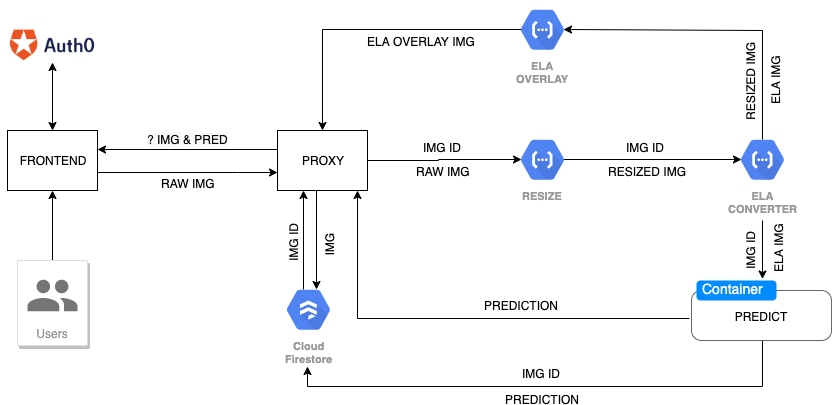

The diagram above was exported from draw.io. Its source (the exported page's mxGraphModel, read from the mxfile embedded in the PNG):
<mxGraphModel dx="1246" dy="636" grid="1" gridSize="10" guides="1" tooltips="1" connect="1" arrows="1" fold="1" page="1" pageScale="1" pageWidth="1169" pageHeight="827" math="0" shadow="0">
  <root>
    <mxCell id="0" />
    <mxCell id="1" parent="0" />
    <mxCell id="8F3MfS_gorPb8GMeemhZ-18" style="edgeStyle=orthogonalEdgeStyle;rounded=0;orthogonalLoop=1;jettySize=auto;html=1;exitX=0;exitY=0.5;exitDx=0;exitDy=0;" parent="1" edge="1">
      <mxGeometry relative="1" as="geometry">
        <mxPoint x="510" y="379" as="sourcePoint" />
        <mxPoint x="330" y="379" as="targetPoint" />
      </mxGeometry>
    </mxCell>
    <mxCell id="8F3MfS_gorPb8GMeemhZ-30" value="&lt;span style=&quot;background-color: rgb(248 , 249 , 250)&quot;&gt;? IMG &amp;amp; PRED&lt;/span&gt;" style="text;html=1;align=center;verticalAlign=middle;resizable=0;points=[];;labelBackgroundColor=#ffffff;" parent="8F3MfS_gorPb8GMeemhZ-18" vertex="1" connectable="0">
      <mxGeometry relative="1" as="geometry">
        <mxPoint y="-11" as="offset" />
      </mxGeometry>
    </mxCell>
    <mxCell id="8F3MfS_gorPb8GMeemhZ-27" style="edgeStyle=orthogonalEdgeStyle;rounded=0;orthogonalLoop=1;jettySize=auto;html=1;exitX=1;exitY=0.5;exitDx=0;exitDy=0;entryX=0.175;entryY=0.5;entryDx=0;entryDy=0;startArrow=none;startFill=0;entryPerimeter=0;" parent="1" source="8F3MfS_gorPb8GMeemhZ-7" target="tHIhlj-qePP4Gl4g7DXQ-2" edge="1">
      <mxGeometry relative="1" as="geometry">
        <mxPoint x="720" y="390" as="targetPoint" />
      </mxGeometry>
    </mxCell>
    <mxCell id="8F3MfS_gorPb8GMeemhZ-29" value="RAW IMG" style="text;html=1;align=center;verticalAlign=middle;resizable=0;points=[];;labelBackgroundColor=#ffffff;" parent="8F3MfS_gorPb8GMeemhZ-27" vertex="1" connectable="0">
      <mxGeometry x="0.0333" y="-4" relative="1" as="geometry">
        <mxPoint x="-4" y="7" as="offset" />
      </mxGeometry>
    </mxCell>
    <mxCell id="8F3MfS_gorPb8GMeemhZ-63" value="IMG ID" style="text;html=1;align=center;verticalAlign=middle;resizable=0;points=[];;labelBackgroundColor=#ffffff;" parent="8F3MfS_gorPb8GMeemhZ-27" vertex="1" connectable="0">
      <mxGeometry x="-0.0333" y="2" relative="1" as="geometry">
        <mxPoint y="-11" as="offset" />
      </mxGeometry>
    </mxCell>
    <mxCell id="8F3MfS_gorPb8GMeemhZ-33" style="edgeStyle=orthogonalEdgeStyle;rounded=0;orthogonalLoop=1;jettySize=auto;html=1;exitX=0.5;exitY=1;exitDx=0;exitDy=0;entryX=0.5;entryY=0.16;entryDx=0;entryDy=0;entryPerimeter=0;startArrow=none;startFill=0;" parent="1" edge="1">
      <mxGeometry relative="1" as="geometry">
        <mxPoint x="549" y="420" as="sourcePoint" />
        <mxPoint x="549" y="519" as="targetPoint" />
      </mxGeometry>
    </mxCell>
    <mxCell id="8F3MfS_gorPb8GMeemhZ-34" value="IMG" style="text;html=1;align=center;verticalAlign=middle;resizable=0;points=[];;labelBackgroundColor=#ffffff;horizontal=0;" parent="8F3MfS_gorPb8GMeemhZ-33" vertex="1" connectable="0">
      <mxGeometry x="0.0909" y="-3" relative="1" as="geometry">
        <mxPoint x="15" as="offset" />
      </mxGeometry>
    </mxCell>
    <mxCell id="8F3MfS_gorPb8GMeemhZ-7" value="PROXY" style="rounded=0;whiteSpace=wrap;html=1;" parent="1" vertex="1">
      <mxGeometry x="510" y="360" width="90" height="60" as="geometry" />
    </mxCell>
    <mxCell id="8F3MfS_gorPb8GMeemhZ-14" value="" style="edgeStyle=orthogonalEdgeStyle;rounded=0;orthogonalLoop=1;jettySize=auto;html=1;exitX=1;exitY=0.5;exitDx=0;exitDy=0;entryX=0;entryY=0.5;entryDx=0;entryDy=0;" parent="1" edge="1">
      <mxGeometry relative="1" as="geometry">
        <mxPoint x="330" y="402" as="sourcePoint" />
        <mxPoint x="510" y="402" as="targetPoint" />
        <Array as="points">
          <mxPoint x="470" y="402" />
          <mxPoint x="470" y="402" />
        </Array>
      </mxGeometry>
    </mxCell>
    <mxCell id="8F3MfS_gorPb8GMeemhZ-17" value="RAW IMG" style="text;html=1;align=center;verticalAlign=middle;resizable=0;points=[];;labelBackgroundColor=#ffffff;" parent="8F3MfS_gorPb8GMeemhZ-14" vertex="1" connectable="0">
      <mxGeometry x="0.0333" y="-6" relative="1" as="geometry">
        <mxPoint x="-3" y="4" as="offset" />
      </mxGeometry>
    </mxCell>
    <mxCell id="8F3MfS_gorPb8GMeemhZ-43" style="edgeStyle=orthogonalEdgeStyle;rounded=0;orthogonalLoop=1;jettySize=auto;html=1;exitX=0.5;exitY=0;exitDx=0;exitDy=0;entryX=0.5;entryY=1;entryDx=0;entryDy=0;startArrow=classic;startFill=1;entryPerimeter=0;" parent="1" source="8F3MfS_gorPb8GMeemhZ-9" edge="1">
      <mxGeometry relative="1" as="geometry">
        <mxPoint x="285" y="292" as="targetPoint" />
      </mxGeometry>
    </mxCell>
    <mxCell id="8F3MfS_gorPb8GMeemhZ-9" value="FRONTEND" style="rounded=0;whiteSpace=wrap;html=1;" parent="1" vertex="1">
      <mxGeometry x="240" y="360" width="90" height="60" as="geometry" />
    </mxCell>
    <mxCell id="8F3MfS_gorPb8GMeemhZ-50" style="edgeStyle=orthogonalEdgeStyle;rounded=0;orthogonalLoop=1;jettySize=auto;html=1;exitX=0.825;exitY=0.5;exitDx=0;exitDy=0;entryX=0.175;entryY=0.5;entryDx=0;entryDy=0;startArrow=none;startFill=0;exitPerimeter=0;entryPerimeter=0;" parent="1" source="tHIhlj-qePP4Gl4g7DXQ-2" target="tHIhlj-qePP4Gl4g7DXQ-3" edge="1">
      <mxGeometry relative="1" as="geometry">
        <mxPoint x="830" y="390" as="sourcePoint" />
        <mxPoint x="940" y="390" as="targetPoint" />
      </mxGeometry>
    </mxCell>
    <mxCell id="8F3MfS_gorPb8GMeemhZ-51" value="RESIZED IMG" style="text;html=1;align=center;verticalAlign=middle;resizable=0;points=[];;labelBackgroundColor=#ffffff;" parent="8F3MfS_gorPb8GMeemhZ-50" vertex="1" connectable="0">
      <mxGeometry x="-0.0727" relative="1" as="geometry">
        <mxPoint y="11" as="offset" />
      </mxGeometry>
    </mxCell>
    <mxCell id="8F3MfS_gorPb8GMeemhZ-65" value="IMG ID" style="text;html=1;align=center;verticalAlign=middle;resizable=0;points=[];;labelBackgroundColor=#ffffff;" parent="8F3MfS_gorPb8GMeemhZ-50" vertex="1" connectable="0">
      <mxGeometry x="-0.0909" y="1" relative="1" as="geometry">
        <mxPoint y="-12" as="offset" />
      </mxGeometry>
    </mxCell>
    <mxCell id="8F3MfS_gorPb8GMeemhZ-35" style="edgeStyle=orthogonalEdgeStyle;rounded=0;orthogonalLoop=1;jettySize=auto;html=1;exitX=0.5;exitY=0.16;exitDx=0;exitDy=0;exitPerimeter=0;entryX=0.5;entryY=1;entryDx=0;entryDy=0;startArrow=none;startFill=0;" parent="1" edge="1">
      <mxGeometry relative="1" as="geometry">
        <mxPoint x="536" y="519" as="sourcePoint" />
        <mxPoint x="536" y="420" as="targetPoint" />
      </mxGeometry>
    </mxCell>
    <mxCell id="8F3MfS_gorPb8GMeemhZ-36" value="IMG ID" style="text;html=1;align=center;verticalAlign=middle;resizable=0;points=[];;labelBackgroundColor=#ffffff;horizontal=0;" parent="8F3MfS_gorPb8GMeemhZ-35" vertex="1" connectable="0">
      <mxGeometry x="-0.0505" relative="1" as="geometry">
        <mxPoint x="-11" as="offset" />
      </mxGeometry>
    </mxCell>
    <mxCell id="8F3MfS_gorPb8GMeemhZ-31" value="Cloud&#10;Firestore" style="html=1;fillColor=#5184F3;strokeColor=none;verticalAlign=top;labelPosition=center;verticalLabelPosition=bottom;align=center;spacingTop=-6;fontSize=11;fontStyle=1;fontColor=#999999;shape=mxgraph.gcp2.hexIcon;prIcon=cloud_firestore" parent="1" vertex="1">
      <mxGeometry x="508" y="510" width="66" height="58.5" as="geometry" />
    </mxCell>
    <mxCell id="8F3MfS_gorPb8GMeemhZ-41" style="edgeStyle=orthogonalEdgeStyle;rounded=0;orthogonalLoop=1;jettySize=auto;html=1;exitX=0.5;exitY=0;exitDx=0;exitDy=0;startArrow=none;startFill=0;" parent="1" source="8F3MfS_gorPb8GMeemhZ-39" target="8F3MfS_gorPb8GMeemhZ-9" edge="1">
      <mxGeometry relative="1" as="geometry" />
    </mxCell>
    <mxCell id="8F3MfS_gorPb8GMeemhZ-39" value="Users" style="strokeColor=#dddddd;shadow=1;strokeWidth=1;rounded=1;absoluteArcSize=1;arcSize=2;labelPosition=center;verticalLabelPosition=middle;align=center;verticalAlign=bottom;spacingLeft=0;fontColor=#999999;fontSize=12;whiteSpace=wrap;spacingBottom=2;" parent="1" vertex="1">
      <mxGeometry x="250" y="490" width="70" height="85" as="geometry" />
    </mxCell>
    <mxCell id="8F3MfS_gorPb8GMeemhZ-40" value="" style="dashed=0;connectable=0;html=1;fillColor=#757575;strokeColor=none;shape=mxgraph.gcp2.users;part=1;" parent="8F3MfS_gorPb8GMeemhZ-39" vertex="1">
      <mxGeometry x="0.5" width="50" height="31.5" relative="1" as="geometry">
        <mxPoint x="-25" y="19.25" as="offset" />
      </mxGeometry>
    </mxCell>
    <mxCell id="8F3MfS_gorPb8GMeemhZ-44" value="" style="shape=image;imageAspect=0;aspect=fixed;verticalLabelPosition=bottom;verticalAlign=top;image=data:image/png,(base64 omitted: 3560 chars);" parent="1" vertex="1">
      <mxGeometry x="232.7" y="240" width="104.6" height="70" as="geometry" />
    </mxCell>
    <mxCell id="8F3MfS_gorPb8GMeemhZ-52" style="edgeStyle=orthogonalEdgeStyle;rounded=0;orthogonalLoop=1;jettySize=auto;html=1;startArrow=none;startFill=0;" parent="1" edge="1">
      <mxGeometry relative="1" as="geometry">
        <mxPoint x="995" y="450" as="sourcePoint" />
        <mxPoint x="995" y="508.5" as="targetPoint" />
      </mxGeometry>
    </mxCell>
    <mxCell id="8F3MfS_gorPb8GMeemhZ-53" value="ELA IMG" style="text;html=1;align=center;verticalAlign=middle;resizable=0;points=[];;labelBackgroundColor=#ffffff;horizontal=0;" parent="8F3MfS_gorPb8GMeemhZ-52" vertex="1" connectable="0">
      <mxGeometry x="0.1152" relative="1" as="geometry">
        <mxPoint x="15" y="-5" as="offset" />
      </mxGeometry>
    </mxCell>
    <mxCell id="8F3MfS_gorPb8GMeemhZ-66" value="IMG ID" style="text;html=1;align=center;verticalAlign=middle;resizable=0;points=[];;labelBackgroundColor=#ffffff;horizontal=0;" parent="8F3MfS_gorPb8GMeemhZ-52" vertex="1" connectable="0">
      <mxGeometry x="-0.1186" y="1" relative="1" as="geometry">
        <mxPoint x="-14" y="4" as="offset" />
      </mxGeometry>
    </mxCell>
    <mxCell id="8F3MfS_gorPb8GMeemhZ-55" style="edgeStyle=orthogonalEdgeStyle;rounded=0;orthogonalLoop=1;jettySize=auto;html=1;exitX=0.5;exitY=0.16;exitDx=0;exitDy=0;entryX=0.825;entryY=0.5;entryDx=0;entryDy=0;startArrow=none;startFill=0;exitPerimeter=0;entryPerimeter=0;" parent="1" source="tHIhlj-qePP4Gl4g7DXQ-3" target="tHIhlj-qePP4Gl4g7DXQ-6" edge="1">
      <mxGeometry relative="1" as="geometry">
        <mxPoint x="995" y="360" as="sourcePoint" />
        <mxPoint x="830" y="260" as="targetPoint" />
        <Array as="points">
          <mxPoint x="995" y="260" />
        </Array>
      </mxGeometry>
    </mxCell>
    <mxCell id="8F3MfS_gorPb8GMeemhZ-56" value="ELA IMG" style="text;html=1;align=center;verticalAlign=middle;resizable=0;points=[];;labelBackgroundColor=#ffffff;horizontal=0;" parent="8F3MfS_gorPb8GMeemhZ-55" vertex="1" connectable="0">
      <mxGeometry x="-0.6151" relative="1" as="geometry">
        <mxPoint x="12" as="offset" />
      </mxGeometry>
    </mxCell>
    <mxCell id="8F3MfS_gorPb8GMeemhZ-57" value="RESIZED IMG" style="text;html=1;align=center;verticalAlign=middle;resizable=0;points=[];;labelBackgroundColor=#ffffff;horizontal=0;" parent="8F3MfS_gorPb8GMeemhZ-55" vertex="1" connectable="0">
      <mxGeometry x="-0.6226" y="3" relative="1" as="geometry">
        <mxPoint x="-10" as="offset" />
      </mxGeometry>
    </mxCell>
    <mxCell id="8F3MfS_gorPb8GMeemhZ-60" style="edgeStyle=orthogonalEdgeStyle;rounded=0;orthogonalLoop=1;jettySize=auto;html=1;exitX=0.5;exitY=1;exitDx=0;exitDy=0;startArrow=none;startFill=0;" parent="1" edge="1">
      <mxGeometry relative="1" as="geometry">
        <mxPoint x="995" y="566" as="sourcePoint" />
        <mxPoint x="540" y="596" as="targetPoint" />
        <Array as="points">
          <mxPoint x="995" y="616" />
          <mxPoint x="540" y="616" />
          <mxPoint x="540" y="596" />
        </Array>
      </mxGeometry>
    </mxCell>
    <mxCell id="8F3MfS_gorPb8GMeemhZ-61" value="PREDICTION" style="text;html=1;align=center;verticalAlign=middle;resizable=0;points=[];;labelBackgroundColor=#ffffff;" parent="8F3MfS_gorPb8GMeemhZ-60" vertex="1" connectable="0">
      <mxGeometry x="0.1319" y="2" relative="1" as="geometry">
        <mxPoint x="26" y="10" as="offset" />
      </mxGeometry>
    </mxCell>
    <mxCell id="8F3MfS_gorPb8GMeemhZ-62" value="IMG ID" style="text;html=1;align=center;verticalAlign=middle;resizable=0;points=[];;labelBackgroundColor=#ffffff;" parent="8F3MfS_gorPb8GMeemhZ-60" vertex="1" connectable="0">
      <mxGeometry x="-0.0604" y="-2" relative="1" as="geometry">
        <mxPoint x="-25" y="-12" as="offset" />
      </mxGeometry>
    </mxCell>
    <mxCell id="8F3MfS_gorPb8GMeemhZ-67" style="edgeStyle=orthogonalEdgeStyle;rounded=0;orthogonalLoop=1;jettySize=auto;html=1;startArrow=none;startFill=0;exitX=-0.014;exitY=0.633;exitDx=0;exitDy=0;exitPerimeter=0;" parent="1" source="tHIhlj-qePP4Gl4g7DXQ-7" edge="1">
      <mxGeometry relative="1" as="geometry">
        <mxPoint x="590" y="420" as="targetPoint" />
        <mxPoint x="920" y="539" as="sourcePoint" />
      </mxGeometry>
    </mxCell>
    <mxCell id="8F3MfS_gorPb8GMeemhZ-68" value="PREDICTION" style="text;html=1;align=center;verticalAlign=middle;resizable=0;points=[];;labelBackgroundColor=#ffffff;" parent="8F3MfS_gorPb8GMeemhZ-67" vertex="1" connectable="0">
      <mxGeometry x="-0.2658" y="-1" relative="1" as="geometry">
        <mxPoint y="-13" as="offset" />
      </mxGeometry>
    </mxCell>
    <mxCell id="8F3MfS_gorPb8GMeemhZ-58" style="edgeStyle=orthogonalEdgeStyle;rounded=0;orthogonalLoop=1;jettySize=auto;html=1;exitX=0.175;exitY=0.5;exitDx=0;exitDy=0;entryX=0.5;entryY=0;entryDx=0;entryDy=0;startArrow=none;startFill=0;exitPerimeter=0;" parent="1" source="tHIhlj-qePP4Gl4g7DXQ-6" target="8F3MfS_gorPb8GMeemhZ-7" edge="1">
      <mxGeometry relative="1" as="geometry">
        <mxPoint x="720" y="260" as="sourcePoint" />
      </mxGeometry>
    </mxCell>
    <mxCell id="8F3MfS_gorPb8GMeemhZ-59" value="ELA OVERLAY IMG" style="text;html=1;align=center;verticalAlign=middle;resizable=0;points=[];;labelBackgroundColor=#ffffff;" parent="8F3MfS_gorPb8GMeemhZ-58" vertex="1" connectable="0">
      <mxGeometry x="-0.2" relative="1" as="geometry">
        <mxPoint x="19" y="11" as="offset" />
      </mxGeometry>
    </mxCell>
    <mxCell id="tHIhlj-qePP4Gl4g7DXQ-2" value="RESIZE" style="html=1;fillColor=#5184F3;strokeColor=none;verticalAlign=top;labelPosition=center;verticalLabelPosition=bottom;align=center;spacingTop=-6;fontSize=11;fontStyle=1;fontColor=#999999;shape=mxgraph.gcp2.hexIcon;prIcon=cloud_functions" vertex="1" parent="1">
      <mxGeometry x="742" y="360" width="66" height="58.5" as="geometry" />
    </mxCell>
    <mxCell id="tHIhlj-qePP4Gl4g7DXQ-3" value="ELA&lt;br&gt;CONVERTER" style="html=1;fillColor=#5184F3;strokeColor=none;verticalAlign=top;labelPosition=center;verticalLabelPosition=bottom;align=center;spacingTop=-6;fontSize=11;fontStyle=1;fontColor=#999999;shape=mxgraph.gcp2.hexIcon;prIcon=cloud_functions" vertex="1" parent="1">
      <mxGeometry x="962" y="360" width="66" height="58.5" as="geometry" />
    </mxCell>
    <mxCell id="tHIhlj-qePP4Gl4g7DXQ-6" value="ELA&lt;br&gt;OVERLAY" style="html=1;fillColor=#5184F3;strokeColor=none;verticalAlign=top;labelPosition=center;verticalLabelPosition=bottom;align=center;spacingTop=-6;fontSize=11;fontStyle=1;fontColor=#999999;shape=mxgraph.gcp2.hexIcon;prIcon=cloud_functions" vertex="1" parent="1">
      <mxGeometry x="742" y="230" width="66" height="58.5" as="geometry" />
    </mxCell>
    <mxCell id="tHIhlj-qePP4Gl4g7DXQ-7" value="&#10;PREDICT" style="shape=mxgraph.mockup.containers.marginRect;rectMarginTop=10;strokeColor=#666666;strokeWidth=1;dashed=0;rounded=1;arcSize=5;recursiveResize=0;" vertex="1" parent="1">
      <mxGeometry x="924" y="510" width="140" height="60" as="geometry" />
    </mxCell>
    <mxCell id="tHIhlj-qePP4Gl4g7DXQ-8" value="Container" style="shape=rect;strokeColor=none;fillColor=#008cff;strokeWidth=1;dashed=0;rounded=1;arcSize=20;fontColor=#ffffff;fontSize=14;spacing=2;spacingTop=-2;align=left;autosize=1;spacingLeft=4;resizeWidth=0;resizeHeight=0;perimeter=none;" vertex="1" parent="tHIhlj-qePP4Gl4g7DXQ-7">
      <mxGeometry x="5" width="80" height="20" as="geometry" />
    </mxCell>
  </root>
</mxGraphModel>